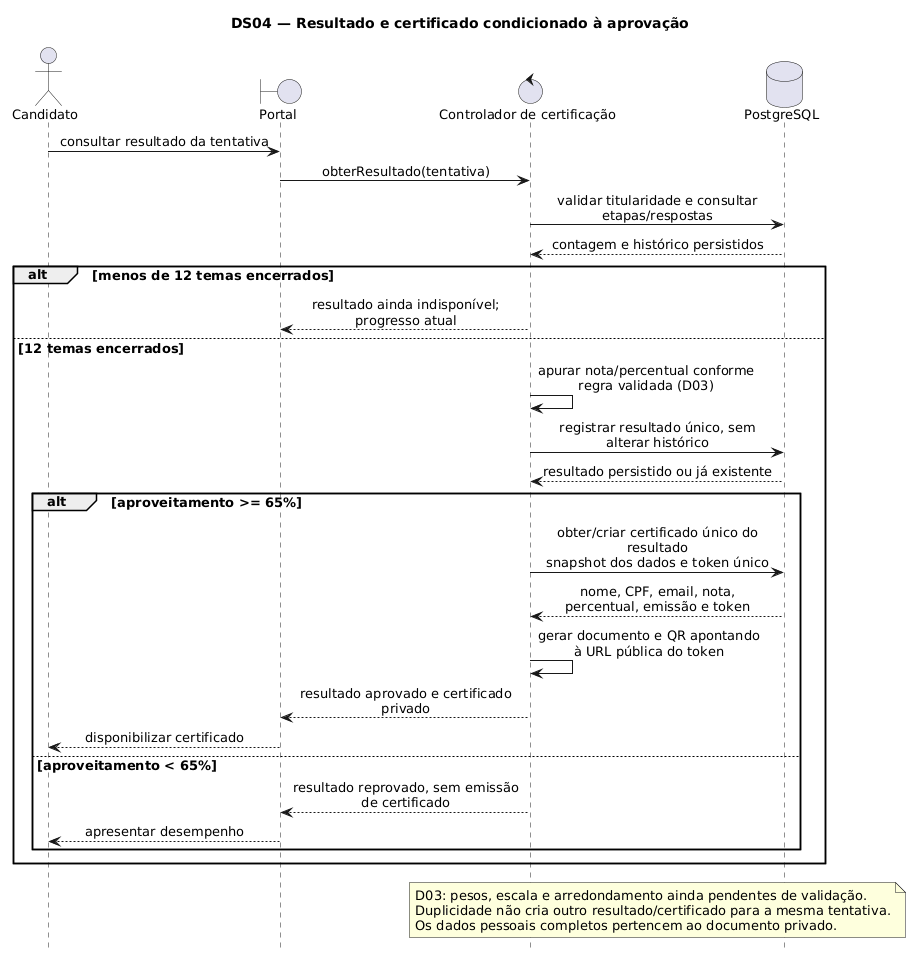

The diagram above was rendered by PlantUML. Its source (embedded in the PNG):
@startuml
hide footbox
skinparam shadowing false
skinparam defaultFontName DejaVu Sans
skinparam defaultFontSize 13
skinparam sequenceMessageAlign center
skinparam maxMessageSize 230
title DS04 — Resultado e certificado condicionado à aprovação
actor Candidato as C
boundary "Portal" as UI
control "Controlador de certificação" as API
database PostgreSQL as DB
C -> UI: consultar resultado da tentativa
UI -> API: obterResultado(tentativa)
API -> DB: validar titularidade e consultar etapas/respostas
DB --> API: contagem e histórico persistidos
alt menos de 12 temas encerrados
 API --> UI: resultado ainda indisponível; progresso atual
else 12 temas encerrados
 API -> API: apurar nota/percentual conforme regra validada (D03)
 API -> DB: registrar resultado único, sem alterar histórico
 DB --> API: resultado persistido ou já existente
 alt aproveitamento >= 65%
  API -> DB: obter/criar certificado único do resultado\nsnapshot dos dados e token único
  DB --> API: nome, CPF, email, nota, percentual, emissão e token
  API -> API: gerar documento e QR apontando à URL pública do token
  API --> UI: resultado aprovado e certificado privado
  UI --> C: disponibilizar certificado
 else aproveitamento < 65%
  API --> UI: resultado reprovado, sem emissão de certificado
  UI --> C: apresentar desempenho
 end
end
note over API, DB
D03: pesos, escala e arredondamento ainda pendentes de validação.
Duplicidade não cria outro resultado/certificado para a mesma tentativa.
Os dados pessoais completos pertencem ao documento privado.
end note
@enduml